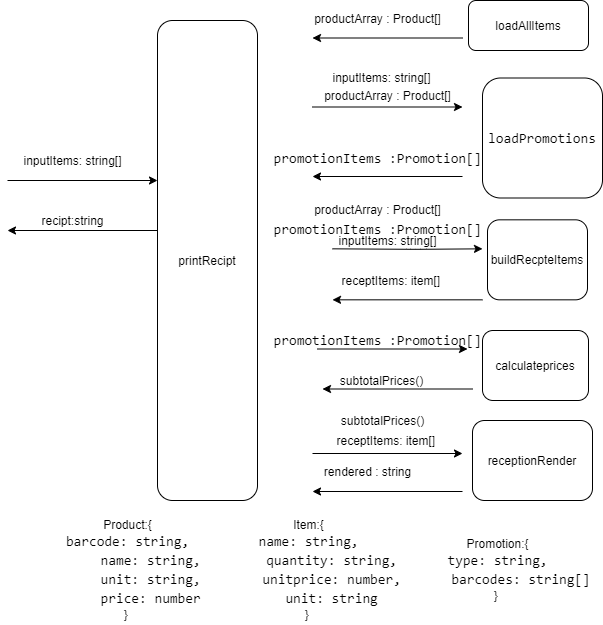

The diagram above was exported from draw.io. Its source (the exported page's mxGraphModel, read from the mxfile embedded in the PNG):
<mxGraphModel dx="1043" dy="637" grid="1" gridSize="10" guides="1" tooltips="1" connect="1" arrows="1" fold="1" page="1" pageScale="1" pageWidth="850" pageHeight="1100" math="0" shadow="0">
  <root>
    <mxCell id="a4a4s5XZBA0gC1H3po6v-0" />
    <mxCell id="a4a4s5XZBA0gC1H3po6v-1" parent="a4a4s5XZBA0gC1H3po6v-0" />
    <mxCell id="n3JwSw9b2F2Qhe_bgNXu-0" value="&lt;span&gt;printRecipt&lt;/span&gt;" style="rounded=1;whiteSpace=wrap;html=1;" vertex="1" parent="a4a4s5XZBA0gC1H3po6v-1">
      <mxGeometry x="220" y="50" width="100" height="480" as="geometry" />
    </mxCell>
    <mxCell id="n3JwSw9b2F2Qhe_bgNXu-1" value="" style="endArrow=classic;html=1;" edge="1" parent="a4a4s5XZBA0gC1H3po6v-1">
      <mxGeometry width="50" height="50" relative="1" as="geometry">
        <mxPoint x="70" y="209.9999999999999" as="sourcePoint" />
        <mxPoint x="220" y="209.9999999999999" as="targetPoint" />
      </mxGeometry>
    </mxCell>
    <mxCell id="n3JwSw9b2F2Qhe_bgNXu-3" value="" style="endArrow=classic;html=1;" edge="1" parent="a4a4s5XZBA0gC1H3po6v-1">
      <mxGeometry width="50" height="50" relative="1" as="geometry">
        <mxPoint x="220" y="259.9999999999999" as="sourcePoint" />
        <mxPoint x="70" y="259.9999999999999" as="targetPoint" />
      </mxGeometry>
    </mxCell>
    <mxCell id="n3JwSw9b2F2Qhe_bgNXu-4" value="recipt:string" style="text;html=1;align=center;verticalAlign=middle;resizable=0;points=[];autosize=1;" vertex="1" parent="a4a4s5XZBA0gC1H3po6v-1">
      <mxGeometry x="95" y="240" width="80" height="20" as="geometry" />
    </mxCell>
    <mxCell id="n3JwSw9b2F2Qhe_bgNXu-6" value="receptionRender" style="rounded=1;whiteSpace=wrap;html=1;" vertex="1" parent="a4a4s5XZBA0gC1H3po6v-1">
      <mxGeometry x="535" y="450" width="120" height="80" as="geometry" />
    </mxCell>
    <mxCell id="n3JwSw9b2F2Qhe_bgNXu-7" value="&lt;div style=&quot;font-family: &amp;#34;consolas&amp;#34; , &amp;#34;courier new&amp;#34; , monospace ; font-size: 14px ; line-height: 19px&quot;&gt;loadPromotions&lt;/div&gt;" style="rounded=1;whiteSpace=wrap;html=1;" vertex="1" parent="a4a4s5XZBA0gC1H3po6v-1">
      <mxGeometry x="545" y="107.5" width="120" height="120" as="geometry" />
    </mxCell>
    <mxCell id="n3JwSw9b2F2Qhe_bgNXu-10" value="" style="endArrow=classic;html=1;" edge="1" parent="a4a4s5XZBA0gC1H3po6v-1">
      <mxGeometry width="50" height="50" relative="1" as="geometry">
        <mxPoint x="375" y="483" as="sourcePoint" />
        <mxPoint x="525" y="483" as="targetPoint" />
      </mxGeometry>
    </mxCell>
    <mxCell id="n3JwSw9b2F2Qhe_bgNXu-11" value="" style="endArrow=classic;html=1;" edge="1" parent="a4a4s5XZBA0gC1H3po6v-1">
      <mxGeometry width="50" height="50" relative="1" as="geometry">
        <mxPoint x="525" y="521" as="sourcePoint" />
        <mxPoint x="375" y="521" as="targetPoint" />
      </mxGeometry>
    </mxCell>
    <mxCell id="n3JwSw9b2F2Qhe_bgNXu-12" value="" style="endArrow=classic;html=1;" edge="1" parent="a4a4s5XZBA0gC1H3po6v-1">
      <mxGeometry width="50" height="50" relative="1" as="geometry">
        <mxPoint x="375" y="136.5" as="sourcePoint" />
        <mxPoint x="525" y="136.5" as="targetPoint" />
      </mxGeometry>
    </mxCell>
    <mxCell id="n3JwSw9b2F2Qhe_bgNXu-13" value="" style="endArrow=classic;html=1;" edge="1" parent="a4a4s5XZBA0gC1H3po6v-1">
      <mxGeometry width="50" height="50" relative="1" as="geometry">
        <mxPoint x="525" y="206" as="sourcePoint" />
        <mxPoint x="375" y="206" as="targetPoint" />
      </mxGeometry>
    </mxCell>
    <mxCell id="n3JwSw9b2F2Qhe_bgNXu-14" value="&lt;font face=&quot;consolas, courier new, monospace&quot;&gt;&lt;span style=&quot;font-size: 14px&quot;&gt;promotionItems :Promotion[]&lt;/span&gt;&lt;/font&gt;" style="text;html=1;align=center;verticalAlign=middle;resizable=0;points=[];autosize=1;" vertex="1" parent="a4a4s5XZBA0gC1H3po6v-1">
      <mxGeometry x="330" y="177.5" width="220" height="20" as="geometry" />
    </mxCell>
    <mxCell id="n3JwSw9b2F2Qhe_bgNXu-15" value="&lt;span&gt;rendered&lt;/span&gt;&lt;span&gt;&amp;nbsp;: string&lt;/span&gt;" style="text;html=1;align=center;verticalAlign=middle;resizable=0;points=[];autosize=1;" vertex="1" parent="a4a4s5XZBA0gC1H3po6v-1">
      <mxGeometry x="380" y="491" width="100" height="20" as="geometry" />
    </mxCell>
    <mxCell id="n3JwSw9b2F2Qhe_bgNXu-16" value="inputItems: string[]" style="text;html=1;align=center;verticalAlign=middle;resizable=0;points=[];autosize=1;" vertex="1" parent="a4a4s5XZBA0gC1H3po6v-1">
      <mxGeometry x="80" y="180" width="110" height="20" as="geometry" />
    </mxCell>
    <mxCell id="n3JwSw9b2F2Qhe_bgNXu-19" value="buildRecpteItems" style="rounded=1;whiteSpace=wrap;html=1;" vertex="1" parent="a4a4s5XZBA0gC1H3po6v-1">
      <mxGeometry x="550" y="249.32999999999998" width="100" height="80" as="geometry" />
    </mxCell>
    <mxCell id="n3JwSw9b2F2Qhe_bgNXu-20" value="" style="endArrow=classic;html=1;" edge="1" parent="a4a4s5XZBA0gC1H3po6v-1">
      <mxGeometry width="50" height="50" relative="1" as="geometry">
        <mxPoint x="395" y="278.33" as="sourcePoint" />
        <mxPoint x="545" y="278.33" as="targetPoint" />
        <Array as="points">
          <mxPoint x="479" y="278.83" />
        </Array>
      </mxGeometry>
    </mxCell>
    <mxCell id="n3JwSw9b2F2Qhe_bgNXu-21" value="" style="endArrow=classic;html=1;" edge="1" parent="a4a4s5XZBA0gC1H3po6v-1">
      <mxGeometry width="50" height="50" relative="1" as="geometry">
        <mxPoint x="545" y="329.33" as="sourcePoint" />
        <mxPoint x="395" y="329.33" as="targetPoint" />
      </mxGeometry>
    </mxCell>
    <mxCell id="n3JwSw9b2F2Qhe_bgNXu-22" value="loadAllItems" style="rounded=1;whiteSpace=wrap;html=1;" vertex="1" parent="a4a4s5XZBA0gC1H3po6v-1">
      <mxGeometry x="531" y="30" width="120" height="50" as="geometry" />
    </mxCell>
    <mxCell id="n3JwSw9b2F2Qhe_bgNXu-24" value="" style="endArrow=classic;html=1;" edge="1" parent="a4a4s5XZBA0gC1H3po6v-1">
      <mxGeometry width="50" height="50" relative="1" as="geometry">
        <mxPoint x="525" y="67.49999999999989" as="sourcePoint" />
        <mxPoint x="375" y="67.49999999999989" as="targetPoint" />
      </mxGeometry>
    </mxCell>
    <mxCell id="n3JwSw9b2F2Qhe_bgNXu-25" value="&lt;span&gt;productArray&lt;/span&gt;&lt;span&gt;&amp;nbsp;: Product[]&lt;/span&gt;" style="text;html=1;align=center;verticalAlign=middle;resizable=0;points=[];autosize=1;" vertex="1" parent="a4a4s5XZBA0gC1H3po6v-1">
      <mxGeometry x="370" y="37.5" width="140" height="20" as="geometry" />
    </mxCell>
    <mxCell id="n3JwSw9b2F2Qhe_bgNXu-26" value="receptItems: item[]&amp;nbsp;" style="text;html=1;align=center;verticalAlign=middle;resizable=0;points=[];autosize=1;" vertex="1" parent="a4a4s5XZBA0gC1H3po6v-1">
      <mxGeometry x="395" y="300" width="120" height="20" as="geometry" />
    </mxCell>
    <mxCell id="n3JwSw9b2F2Qhe_bgNXu-27" value="Product:{&lt;br&gt;&lt;div style=&quot;font-family: &amp;#34;consolas&amp;#34; , &amp;#34;courier new&amp;#34; , monospace ; font-size: 14px ; line-height: 19px&quot;&gt;&lt;div&gt;barcode: string,&lt;/div&gt;&lt;div&gt;&amp;nbsp;&amp;nbsp;&amp;nbsp;&amp;nbsp;&amp;nbsp;&amp;nbsp;name: string,&lt;/div&gt;&lt;div&gt;&amp;nbsp;&amp;nbsp;&amp;nbsp;&amp;nbsp;&amp;nbsp;&amp;nbsp;unit: string,&lt;/div&gt;&lt;div&gt;&amp;nbsp;&amp;nbsp;&amp;nbsp;&amp;nbsp;&amp;nbsp;&amp;nbsp;price:&amp;nbsp;number&lt;/div&gt;&lt;/div&gt;}&amp;nbsp;" style="text;html=1;align=center;verticalAlign=middle;resizable=0;points=[];autosize=1;" vertex="1" parent="a4a4s5XZBA0gC1H3po6v-1">
      <mxGeometry x="110" y="543.5" width="160" height="110" as="geometry" />
    </mxCell>
    <mxCell id="n3JwSw9b2F2Qhe_bgNXu-43" value="Item:{&lt;br&gt;&lt;div style=&quot;font-family: &amp;#34;consolas&amp;#34; , &amp;#34;courier new&amp;#34; , monospace ; font-size: 14px ; line-height: 19px&quot;&gt;&lt;div&gt;name: string,&lt;/div&gt;&lt;div&gt;&amp;nbsp;&amp;nbsp;&amp;nbsp;&amp;nbsp;&amp;nbsp;&amp;nbsp;quantity: string,&lt;/div&gt;&lt;div&gt;&amp;nbsp;&amp;nbsp;&amp;nbsp;&amp;nbsp;&amp;nbsp;&amp;nbsp;unitprice: number,&lt;/div&gt;&lt;div&gt;&amp;nbsp;&amp;nbsp;&amp;nbsp;&amp;nbsp;&amp;nbsp;&amp;nbsp;unit:&amp;nbsp;string&lt;/div&gt;&lt;/div&gt;}&amp;nbsp;" style="text;html=1;align=center;verticalAlign=middle;resizable=0;points=[];autosize=1;" vertex="1" parent="a4a4s5XZBA0gC1H3po6v-1">
      <mxGeometry x="271" y="543.5" width="200" height="110" as="geometry" />
    </mxCell>
    <mxCell id="n3JwSw9b2F2Qhe_bgNXu-44" value="inputItems: string[]" style="text;html=1;align=center;verticalAlign=middle;resizable=0;points=[];autosize=1;" vertex="1" parent="a4a4s5XZBA0gC1H3po6v-1">
      <mxGeometry x="389" y="96.5" width="110" height="20" as="geometry" />
    </mxCell>
    <mxCell id="n3JwSw9b2F2Qhe_bgNXu-45" value="&lt;span&gt;productArray&lt;/span&gt;&lt;span&gt;&amp;nbsp;: Product[]&lt;/span&gt;" style="text;html=1;align=center;verticalAlign=middle;resizable=0;points=[];autosize=1;" vertex="1" parent="a4a4s5XZBA0gC1H3po6v-1">
      <mxGeometry x="380" y="115" width="140" height="20" as="geometry" />
    </mxCell>
    <mxCell id="n3JwSw9b2F2Qhe_bgNXu-46" value="Promotion:{&lt;br&gt;&lt;div style=&quot;font-family: &amp;#34;consolas&amp;#34; , &amp;#34;courier new&amp;#34; , monospace ; font-size: 14px ; line-height: 19px&quot;&gt;&lt;div&gt;type: string,&lt;/div&gt;&lt;div&gt;&amp;nbsp; &amp;nbsp; &amp;nbsp;&amp;nbsp;&lt;span&gt;barcodes: string[]&lt;/span&gt;&lt;/div&gt;&lt;/div&gt;}&amp;nbsp;" style="text;html=1;align=center;verticalAlign=middle;resizable=0;points=[];autosize=1;" vertex="1" parent="a4a4s5XZBA0gC1H3po6v-1">
      <mxGeometry x="460" y="563.5" width="200" height="70" as="geometry" />
    </mxCell>
    <mxCell id="n3JwSw9b2F2Qhe_bgNXu-47" value="&lt;font face=&quot;consolas, courier new, monospace&quot;&gt;&lt;span style=&quot;font-size: 14px&quot;&gt;promotionItems :Promotion[]&lt;/span&gt;&lt;/font&gt;" style="text;html=1;align=center;verticalAlign=middle;resizable=0;points=[];autosize=1;" vertex="1" parent="a4a4s5XZBA0gC1H3po6v-1">
      <mxGeometry x="330" y="249.32999999999998" width="220" height="20" as="geometry" />
    </mxCell>
    <mxCell id="n3JwSw9b2F2Qhe_bgNXu-50" value="calculateprices" style="rounded=1;whiteSpace=wrap;html=1;" vertex="1" parent="a4a4s5XZBA0gC1H3po6v-1">
      <mxGeometry x="545" y="360" width="106" height="70" as="geometry" />
    </mxCell>
    <mxCell id="n3JwSw9b2F2Qhe_bgNXu-51" value="" style="endArrow=classic;html=1;" edge="1" parent="a4a4s5XZBA0gC1H3po6v-1">
      <mxGeometry width="50" height="50" relative="1" as="geometry">
        <mxPoint x="380" y="378.5" as="sourcePoint" />
        <mxPoint x="530" y="378.5" as="targetPoint" />
      </mxGeometry>
    </mxCell>
    <mxCell id="n3JwSw9b2F2Qhe_bgNXu-52" value="" style="endArrow=classic;html=1;" edge="1" parent="a4a4s5XZBA0gC1H3po6v-1">
      <mxGeometry width="50" height="50" relative="1" as="geometry">
        <mxPoint x="535" y="418.5" as="sourcePoint" />
        <mxPoint x="385" y="418.5" as="targetPoint" />
      </mxGeometry>
    </mxCell>
    <mxCell id="n3JwSw9b2F2Qhe_bgNXu-53" value="subtotalPrices()" style="text;html=1;align=center;verticalAlign=middle;resizable=0;points=[];autosize=1;" vertex="1" parent="a4a4s5XZBA0gC1H3po6v-1">
      <mxGeometry x="394" y="400" width="100" height="20" as="geometry" />
    </mxCell>
    <mxCell id="n3JwSw9b2F2Qhe_bgNXu-55" value="&lt;font face=&quot;consolas, courier new, monospace&quot;&gt;&lt;span style=&quot;font-size: 14px&quot;&gt;promotionItems :Promotion[]&lt;/span&gt;&lt;/font&gt;" style="text;html=1;align=center;verticalAlign=middle;resizable=0;points=[];autosize=1;" vertex="1" parent="a4a4s5XZBA0gC1H3po6v-1">
      <mxGeometry x="330" y="360" width="220" height="20" as="geometry" />
    </mxCell>
    <mxCell id="n3JwSw9b2F2Qhe_bgNXu-56" value="&lt;span style=&quot;color: rgba(0 , 0 , 0 , 0) ; font-family: monospace ; font-size: 0px&quot;&gt;%3CmxGraphModel%3E%3Croot%3E%3CmxCell%20id%3D%220%22%2F%3E%3CmxCell%20id%3D%221%22%20parent%3D%220%22%2F%3E%3CmxCell%20id%3D%222%22%20value%3D%22%26lt%3Bspan%26gt%3BproductArray%26lt%3B%2Fspan%26gt%3B%26lt%3Bspan%26gt%3B%26amp%3Bnbsp%3B%3A%20Product%5B%5D%26lt%3B%2Fspan%26gt%3B%22%20style%3D%22text%3Bhtml%3D1%3Balign%3Dcenter%3BverticalAlign%3Dmiddle%3Bresizable%3D0%3Bpoints%3D%5B%5D%3Bautosize%3D1%3B%22%20vertex%3D%221%22%20parent%3D%221%22%3E%3CmxGeometry%20x%3D%22370%22%20y%3D%2237.5%22%20width%3D%22140%22%20height%3D%2220%22%20as%3D%22geometry%22%2F%3E%3C%2FmxCell%3E%3C%2Froot%3E%3C%2FmxGraphModel%3E&lt;/span&gt;" style="text;html=1;align=center;verticalAlign=middle;resizable=0;points=[];autosize=1;" vertex="1" parent="a4a4s5XZBA0gC1H3po6v-1">
      <mxGeometry x="439" y="229.32999999999998" width="20" height="20" as="geometry" />
    </mxCell>
    <mxCell id="n3JwSw9b2F2Qhe_bgNXu-58" value="&lt;span&gt;productArray&lt;/span&gt;&lt;span&gt;&amp;nbsp;: Product[]&lt;/span&gt;" style="text;html=1;align=center;verticalAlign=middle;resizable=0;points=[];autosize=1;" vertex="1" parent="a4a4s5XZBA0gC1H3po6v-1">
      <mxGeometry x="370" y="229.33" width="140" height="20" as="geometry" />
    </mxCell>
    <mxCell id="n3JwSw9b2F2Qhe_bgNXu-59" value="inputItems: string[]" style="text;html=1;align=center;verticalAlign=middle;resizable=0;points=[];autosize=1;" vertex="1" parent="a4a4s5XZBA0gC1H3po6v-1">
      <mxGeometry x="395" y="260" width="110" height="20" as="geometry" />
    </mxCell>
    <mxCell id="n3JwSw9b2F2Qhe_bgNXu-60" value="subtotalPrices()" style="text;html=1;align=center;verticalAlign=middle;resizable=0;points=[];autosize=1;" vertex="1" parent="a4a4s5XZBA0gC1H3po6v-1">
      <mxGeometry x="395" y="440" width="100" height="20" as="geometry" />
    </mxCell>
    <mxCell id="n3JwSw9b2F2Qhe_bgNXu-61" value="receptItems: item[]&amp;nbsp;" style="text;html=1;align=center;verticalAlign=middle;resizable=0;points=[];autosize=1;" vertex="1" parent="a4a4s5XZBA0gC1H3po6v-1">
      <mxGeometry x="390" y="460" width="120" height="20" as="geometry" />
    </mxCell>
  </root>
</mxGraphModel>